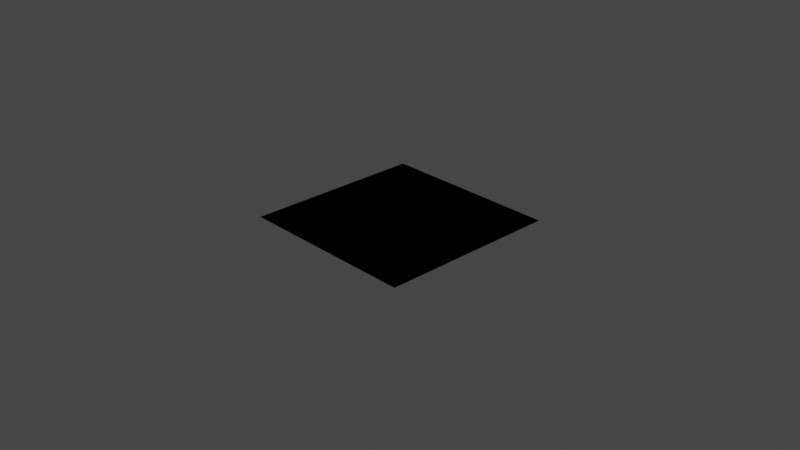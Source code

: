 # Source: scratches_v2.blend  (saved by Blender 3.3.6; exported with 4.5.12 LTS)
import bpy
from mathutils import Matrix  # noqa: F401  (used for matrix-valued properties, if any)

bpy.ops.wm.read_factory_settings(use_empty=True)
scene = bpy.context.scene
scene.name = 'Scene'

# ---- collections
col_collection = bpy.data.collections.new('Collection'); scene.collection.children.link(col_collection)

# ---- materials (node trees are filled in below, after node groups)
mat_scratches_v2 = bpy.data.materials.new('scratches_v2')

# ---- node groups
ng_vector_detect = bpy.data.node_groups.new('vector_detect', 'ShaderNodeTree')
_s = ng_vector_detect.interface.new_socket(name='Vector', in_out='OUTPUT', socket_type='NodeSocketVector')
_s = ng_vector_detect.interface.new_socket(name='IF', in_out='INPUT', socket_type='NodeSocketVector')
_s.hide_value = True
_s = ng_vector_detect.interface.new_socket(name='ELSE', in_out='INPUT', socket_type='NodeSocketVector')
_s.hide_value = True
_N = ng_vector_detect.nodes; _L = ng_vector_detect.links
n0 = _N.new('ShaderNodeVectorMath'); n0.name = 'Vector Math'; n0.location = (-301, 22)
n0.hide = True
n0.operation = 'LENGTH'
n1 = _N.new('ShaderNodeMath'); n1.name = 'Math'; n1.location = (-296, -14)
n1.hide = True
n1.operation = 'CEIL'
n2 = _N.new('NodeReroute'); n2.name = 'Reroute'; n2.location = (-345, 12)
n2.width = 16
n2.socket_idname = 'NodeSocketVector'
n3 = _N.new('NodeGroupInput'); n3.name = 'Group Input'; n3.location = (-619, 44)
n4 = _N.new('NodeGroupOutput'); n4.name = 'Group Output'; n4.location = (-103, 31)
n5 = _N.new('ShaderNodeMix'); n5.name = 'Mix'; n5.location = (-292, -51)
n5.hide = True
n5.data_type = 'RGBA'
_L.new(n0.outputs[1], n1.inputs[0])
_L.new(n1.outputs[0], n5.inputs[0])
_L.new(n2.outputs[0], n0.inputs[0])
_L.new(n2.outputs[0], n5.inputs[7])
_L.new(n3.outputs[1], n5.inputs[6])
_L.new(n5.outputs[2], n4.inputs[0])
_L.new(n3.outputs[0], n2.inputs[0])
n4.is_active_output = True
ng_scratches_001 = bpy.data.node_groups.new('scratches.001', 'ShaderNodeTree')
_s = ng_scratches_001.interface.new_socket(name='Result', in_out='OUTPUT', socket_type='NodeSocketFloat')
_s = ng_scratches_001.interface.new_socket(name='Vector', in_out='INPUT', socket_type='NodeSocketVector')
_s = ng_scratches_001.interface.new_socket(name='Scale', in_out='INPUT', socket_type='NodeSocketFloat')
_s = ng_scratches_001.interface.new_socket(name='Seed', in_out='INPUT', socket_type='NodeSocketFloat')
_s.min_value = -1000.0
_s.max_value = 1000.0
_N = ng_scratches_001.nodes; _L = ng_scratches_001.links
n0 = _N.new('NodeReroute'); n0.name = 'Reroute'; n0.location = (-599, -10)
n0.width = 16
n0.socket_idname = 'NodeSocketVector'
n1 = _N.new('NodeReroute'); n1.name = 'Reroute.001'; n1.location = (-572, -148)
n1.width = 16
n1.socket_idname = 'NodeSocketFloat'
n2 = _N.new('NodeGroupOutput'); n2.name = 'Group Output'; n2.location = (1156, 131)
n3 = _N.new('NodeGroupInput'); n3.name = 'Group Input'; n3.location = (-949, 25)
n4 = _N.new('NodeReroute'); n4.name = 'Reroute.002'; n4.location = (-598, -70)
n4.width = 16
n4.socket_idname = 'NodeSocketFloat'
n5 = _N.new('ShaderNodeVectorMath'); n5.name = 'Vector Math.001'; n5.location = (-315, -38)
n5.operation = 'SUBTRACT'
n6 = _N.new('ShaderNodeVectorMath'); n6.name = 'Vector Math'; n6.location = (-152, -51)
n6.operation = 'SCALE'
n7 = _N.new('ShaderNodeVectorRotate'); n7.name = 'Vector Rotate'; n7.location = (31, -58)
n8 = _N.new('ShaderNodeSeparateXYZ'); n8.name = 'Separate XYZ'; n8.location = (216, -7)
n9 = _N.new('ShaderNodeMath'); n9.name = 'Math'; n9.location = (391, -38)
n9.operation = 'ABSOLUTE'
n10 = _N.new('ShaderNodeMapRange'); n10.name = 'Map Range.003'; n10.location = (422, -248)
n10.inputs[1].default_value = 0.44
n10.inputs[2].default_value = 0.76
n10.inputs[3].default_value = 1.0
n10.inputs[4].default_value = 0.0
n11 = _N.new('ShaderNodeMapRange'); n11.name = 'Map Range'; n11.location = (30, 196)
n11.inputs[3].default_value = 1.665
n11.inputs[4].default_value = 0.0
n12 = _N.new('ShaderNodeTexVoronoi'); n12.name = 'Voronoi Texture.001'; n12.location = (-534, 297)
n12.voronoi_dimensions = '4D'
n12.feature = 'DISTANCE_TO_EDGE'
n13 = _N.new('ShaderNodeMapRange'); n13.name = 'Map Range.001'; n13.location = (-255, -246)
n13.hide = True
n13.inputs[3].default_value = -3.142
n13.inputs[4].default_value = 3.142
n14 = _N.new('ShaderNodeTexVoronoi'); n14.name = 'Voronoi Texture'; n14.location = (-552, 86)
n14.voronoi_dimensions = '4D'
n15 = _N.new('ShaderNodeCombineXYZ'); n15.name = 'Combine XYZ'; n15.location = (-190, -320)
n16 = _N.new('ShaderNodeTexNoise'); n16.name = 'Noise Texture'; n16.location = (243, -270)
n16.noise_dimensions = '1D'
n16.inputs[2].default_value = 88.1
n16.inputs[3].default_value = 2.2
n17 = _N.new('ShaderNodeMapRange'); n17.name = 'Map Range.004'; n17.location = (-399, -377)
n17.hide = True
n17.inputs[3].default_value = -1.0
n18 = _N.new('ShaderNodeSeparateXYZ'); n18.name = 'Separate XYZ.001'; n18.location = (-684, -254)
n19 = _N.new('ShaderNodeMapRange'); n19.name = 'Map Range.005'; n19.location = (-403, -451)
n19.inputs[3].default_value = -1.0
n20 = _N.new('ShaderNodeMapRange'); n20.name = 'Map Range.002'; n20.location = (676, 91)
n20.inputs[3].default_value = 0.84
n20.inputs[4].default_value = 0.0
n21 = _N.new('ShaderNodeMix'); n21.name = 'Mix.001'; n21.location = (860, 320)
n21.data_type = 'RGBA'
n21.blend_type = 'BURN'
n21.inputs[0].default_value = 0.917
_L.new(n1.outputs[0], n14.inputs[2])
_L.new(n13.outputs[0], n7.inputs[3])
_L.new(n0.outputs[0], n5.inputs[0])
_L.new(n5.outputs[0], n6.inputs[0])
_L.new(n6.outputs[0], n7.inputs[0])
_L.new(n7.outputs[0], n8.inputs[0])
_L.new(n0.outputs[0], n14.inputs[0])
_L.new(n11.outputs[0], n20.inputs[2])
_L.new(n14.outputs[0], n11.inputs[0])
_L.new(n1.outputs[0], n6.inputs[3])
_L.new(n8.outputs[0], n9.inputs[0])
_L.new(n14.outputs[2], n5.inputs[1])
_L.new(n3.outputs[0], n0.inputs[0])
_L.new(n3.outputs[1], n1.inputs[0])
_L.new(n1.outputs[0], n12.inputs[2])
_L.new(n0.outputs[0], n12.inputs[0])
_L.new(n4.outputs[0], n12.inputs[1])
_L.new(n4.outputs[0], n14.inputs[1])
_L.new(n3.outputs[2], n4.inputs[0])
_L.new(n7.outputs[0], n16.inputs[0])
_L.new(n7.outputs[0], n16.inputs[1])
_L.new(n10.outputs[0], n20.inputs[0])
_L.new(n16.outputs[0], n10.inputs[0])
_L.new(n14.outputs[1], n18.inputs[0])
_L.new(n18.outputs[0], n13.inputs[0])
_L.new(n18.outputs[1], n17.inputs[0])
_L.new(n18.outputs[1], n15.inputs[0])
_L.new(n17.outputs[0], n15.inputs[1])
_L.new(n15.outputs[0], n7.inputs[2])
_L.new(n18.outputs[2], n19.inputs[0])
_L.new(n19.outputs[0], n15.inputs[2])
_L.new(n12.outputs[0], n21.inputs[7])
_L.new(n20.outputs[0], n21.inputs[6])
_L.new(n21.outputs[2], n2.inputs[0])
n2.is_active_output = True
ng_scratches = bpy.data.node_groups.new('scratches', 'ShaderNodeTree')
_s = ng_scratches.interface.new_socket(name='Result', in_out='OUTPUT', socket_type='NodeSocketFloat')
_s = ng_scratches.interface.new_socket(name='Vector', in_out='INPUT', socket_type='NodeSocketVector')
_s = ng_scratches.interface.new_socket(name='Scale', in_out='INPUT', socket_type='NodeSocketFloat')
_s = ng_scratches.interface.new_socket(name='Seed', in_out='INPUT', socket_type='NodeSocketFloat')
_s.min_value = -1000.0
_s.max_value = 1000.0
_N = ng_scratches.nodes; _L = ng_scratches.links
n0 = _N.new('NodeReroute'); n0.name = 'Reroute'; n0.location = (-599, -10)
n0.width = 16
n0.socket_idname = 'NodeSocketVector'
n1 = _N.new('ShaderNodeVectorMath'); n1.name = 'Vector Math'; n1.location = (-135, -52)
n1.operation = 'SCALE'
n2 = _N.new('ShaderNodeVectorMath'); n2.name = 'Vector Math.001'; n2.location = (-293, -39)
n2.operation = 'SUBTRACT'
n3 = _N.new('NodeReroute'); n3.name = 'Reroute.001'; n3.location = (-572, -148)
n3.width = 16
n3.socket_idname = 'NodeSocketFloat'
n4 = _N.new('ShaderNodeMapRange'); n4.name = 'Map Range.001'; n4.location = (-146, -220)
n4.hide = True
n4.inputs[3].default_value = -3.142
n4.inputs[4].default_value = 3.142
n5 = _N.new('ShaderNodeSeparateXYZ'); n5.name = 'Separate XYZ'; n5.location = (215, -59)
n6 = _N.new('NodeGroupOutput'); n6.name = 'Group Output'; n6.location = (1035, 131)
n7 = _N.new('ShaderNodeTexVoronoi'); n7.name = 'Voronoi Texture'; n7.location = (-524, 79)
n7.voronoi_dimensions = '4D'
n8 = _N.new('NodeGroupInput'); n8.name = 'Group Input'; n8.location = (-949, 25)
n9 = _N.new('NodeReroute'); n9.name = 'Reroute.002'; n9.location = (-598, -70)
n9.width = 16
n9.socket_idname = 'NodeSocketFloat'
n10 = _N.new('ShaderNodeVectorRotate'); n10.name = 'Vector Rotate'; n10.location = (31, -58)
n10.inputs[2].default_value = (1.0, 1.0, 1.0)
n11 = _N.new('ShaderNodeMapRange'); n11.name = 'Map Range'; n11.location = (30, 196)
n11.inputs[3].default_value = 0.005
n11.inputs[4].default_value = 0.0
n12 = _N.new('ShaderNodeTexVoronoi'); n12.name = 'Voronoi Texture.001'; n12.location = (-534, 297)
n12.voronoi_dimensions = '4D'
n12.feature = 'DISTANCE_TO_EDGE'
n13 = _N.new('ShaderNodeMath'); n13.name = 'Math'; n13.location = (371, -54)
n13.operation = 'ABSOLUTE'
n14 = _N.new('ShaderNodeMapRange'); n14.name = 'Map Range.002'; n14.location = (589, 114)
n14.inputs[3].default_value = 1.0
n14.inputs[4].default_value = 0.0
n15 = _N.new('ShaderNodeMix'); n15.name = 'Mix.001'; n15.location = (780, 300)
n15.data_type = 'RGBA'
n15.blend_type = 'BURN'
n15.inputs[0].default_value = 0.792
_L.new(n3.outputs[0], n7.inputs[2])
_L.new(n4.outputs[0], n10.inputs[3])
_L.new(n0.outputs[0], n2.inputs[0])
_L.new(n2.outputs[0], n1.inputs[0])
_L.new(n1.outputs[0], n10.inputs[0])
_L.new(n10.outputs[0], n5.inputs[0])
_L.new(n0.outputs[0], n7.inputs[0])
_L.new(n7.outputs[1], n4.inputs[0])
_L.new(n11.outputs[0], n14.inputs[2])
_L.new(n7.outputs[0], n11.inputs[0])
_L.new(n3.outputs[0], n1.inputs[3])
_L.new(n5.outputs[0], n13.inputs[0])
_L.new(n7.outputs[2], n2.inputs[1])
_L.new(n8.outputs[0], n0.inputs[0])
_L.new(n8.outputs[1], n3.inputs[0])
_L.new(n3.outputs[0], n12.inputs[2])
_L.new(n0.outputs[0], n12.inputs[0])
_L.new(n9.outputs[0], n12.inputs[1])
_L.new(n9.outputs[0], n7.inputs[1])
_L.new(n8.outputs[2], n9.inputs[0])
_L.new(n13.outputs[0], n14.inputs[0])
_L.new(n12.outputs[0], n15.inputs[7])
_L.new(n14.outputs[0], n15.inputs[6])
_L.new(n15.outputs[2], n6.inputs[0])
n6.is_active_output = True
ng_scratches_2 = bpy.data.node_groups.new('scratches 2', 'ShaderNodeTree')
_s = ng_scratches_2.interface.new_socket(name='Result', in_out='OUTPUT', socket_type='NodeSocketFloat')
_s = ng_scratches_2.interface.new_socket(name='Vector', in_out='INPUT', socket_type='NodeSocketVector')
_s = ng_scratches_2.interface.new_socket(name='Scale', in_out='INPUT', socket_type='NodeSocketFloat')
_s = ng_scratches_2.interface.new_socket(name='Seed', in_out='INPUT', socket_type='NodeSocketFloat')
_s.min_value = -1000.0
_s.max_value = 1000.0
_N = ng_scratches_2.nodes; _L = ng_scratches_2.links
n0 = _N.new('NodeReroute'); n0.name = 'Reroute'; n0.location = (-599, -10)
n0.width = 16
n0.socket_idname = 'NodeSocketVector'
n1 = _N.new('ShaderNodeVectorMath'); n1.name = 'Vector Math'; n1.location = (-135, -52)
n1.operation = 'SCALE'
n2 = _N.new('ShaderNodeVectorMath'); n2.name = 'Vector Math.001'; n2.location = (-293, -39)
n2.operation = 'SUBTRACT'
n3 = _N.new('ShaderNodeMapRange'); n3.name = 'Map Range.001'; n3.location = (-146, -220)
n3.hide = True
n3.inputs[3].default_value = -3.142
n3.inputs[4].default_value = 3.142
n4 = _N.new('NodeGroupOutput'); n4.name = 'Group Output'; n4.location = (1035, 131)
n5 = _N.new('NodeGroupInput'); n5.name = 'Group Input'; n5.location = (-949, 25)
n6 = _N.new('NodeReroute'); n6.name = 'Reroute.002'; n6.location = (-598, -70)
n6.width = 16
n6.socket_idname = 'NodeSocketFloat'
n7 = _N.new('ShaderNodeVectorRotate'); n7.name = 'Vector Rotate'; n7.location = (31, -58)
n7.inputs[2].default_value = (1.0, 1.0, 1.0)
n8 = _N.new('ShaderNodeTexVoronoi'); n8.name = 'Voronoi Texture.002'; n8.location = (228, -55)
n8.feature = 'DISTANCE_TO_EDGE'
n8.inputs[2].default_value = 0.69
n9 = _N.new('NodeReroute'); n9.name = 'Reroute.001'; n9.location = (-572, -148)
n9.width = 16
n9.socket_idname = 'NodeSocketFloat'
n10 = _N.new('ShaderNodeTexVoronoi'); n10.name = 'Voronoi Texture'; n10.location = (-520, -220)
n10.voronoi_dimensions = '4D'
n11 = _N.new('ShaderNodeMapRange'); n11.name = 'Map Range.003'; n11.location = (409, -51)
n11.inputs[2].default_value = 0.01
n11.inputs[3].default_value = 1.0
n11.inputs[4].default_value = 0.0
n12 = _N.new('ShaderNodeTexVoronoi'); n12.name = 'Voronoi Texture.001'; n12.location = (-300, 180)
n12.voronoi_dimensions = '4D'
n12.feature = 'DISTANCE_TO_EDGE'
n13 = _N.new('ShaderNodeMix'); n13.name = 'Mix.001'; n13.location = (640, 200)
n13.data_type = 'RGBA'
n13.blend_type = 'BURN'
n13.inputs[0].default_value = 0.925
_L.new(n9.outputs[0], n10.inputs[2])
_L.new(n3.outputs[0], n7.inputs[3])
_L.new(n0.outputs[0], n2.inputs[0])
_L.new(n2.outputs[0], n1.inputs[0])
_L.new(n1.outputs[0], n7.inputs[0])
_L.new(n0.outputs[0], n10.inputs[0])
_L.new(n10.outputs[1], n3.inputs[0])
_L.new(n9.outputs[0], n1.inputs[3])
_L.new(n10.outputs[2], n2.inputs[1])
_L.new(n5.outputs[0], n0.inputs[0])
_L.new(n5.outputs[1], n9.inputs[0])
_L.new(n9.outputs[0], n12.inputs[2])
_L.new(n0.outputs[0], n12.inputs[0])
_L.new(n6.outputs[0], n12.inputs[1])
_L.new(n6.outputs[0], n10.inputs[1])
_L.new(n5.outputs[2], n6.inputs[0])
_L.new(n7.outputs[0], n8.inputs[0])
_L.new(n8.outputs[0], n11.inputs[0])
_L.new(n12.outputs[0], n13.inputs[7])
_L.new(n11.outputs[0], n13.inputs[6])
_L.new(n13.outputs[2], n4.inputs[0])
n4.is_active_output = True
ng_scratches_v2 = bpy.data.node_groups.new('scratches_v2', 'ShaderNodeTree')
_s = ng_scratches_v2.interface.new_socket(name='Value', in_out='OUTPUT', socket_type='NodeSocketFloat')
_s = ng_scratches_v2.interface.new_socket(name='Scale', in_out='INPUT', socket_type='NodeSocketFloat')
_s.default_value = 1.0
_s.min_value = 0.0
_s.max_value = 1e+04
_s = ng_scratches_v2.interface.new_socket(name='Blend', in_out='INPUT', socket_type='NodeSocketFloat')
_s.subtype = 'FACTOR'
_s.default_value = 0.4083
_s.min_value = 0.0
_s.max_value = 1.0
_s = ng_scratches_v2.interface.new_socket(name='Seed', in_out='INPUT', socket_type='NodeSocketFloat')
_s.default_value = 9.44
_s.min_value = 0.0
_s.max_value = 1000.0
_s = ng_scratches_v2.interface.new_socket(name='Vector', in_out='INPUT', socket_type='NodeSocketVector')
_s.hide_value = True
_N = ng_scratches_v2.nodes; _L = ng_scratches_v2.links
n0 = _N.new('NodeReroute'); n0.name = 'Reroute.001'; n0.location = (-391, -33)
n0.width = 16
n1 = _N.new('ShaderNodeMath'); n1.name = 'Math.005'; n1.location = (-590, -77)
n1.hide = True
n1.inputs[1].default_value = -20.8
n2 = _N.new('ShaderNodeMath'); n2.name = 'Math.006'; n2.location = (-594, -129)
n2.hide = True
n2.inputs[1].default_value = 85.7
n3 = _N.new('ShaderNodeMath'); n3.name = 'Math.001'; n3.location = (-596, 224)
n3.hide = True
n3.inputs[1].default_value = 12.2
n4 = _N.new('ShaderNodeTexNoise'); n4.name = 'Noise Texture'; n4.location = (-857, 14)
n4.inputs[2].default_value = 32.2
n4.inputs[3].default_value = 6.39
n4.inputs[4].default_value = 0.675
n5 = _N.new('NodeGroupOutput'); n5.name = 'Group Output'; n5.location = (1067, 91)
n6 = _N.new('ShaderNodeVectorMath'); n6.name = 'Vector Math'; n6.location = (-1015, 96)
n6.operation = 'SCALE'
n7 = _N.new('ShaderNodeMapRange'); n7.name = 'Map Range'; n7.location = (356, -132)
n7.inputs[1].default_value = 0.25
n7.inputs[2].default_value = 0.75
n7.inputs[4].default_value = 2.0
n8 = _N.new('ShaderNodeMix'); n8.name = 'Mix.001'; n8.location = (-640, 180)
n8.data_type = 'RGBA'
n8.inputs[0].default_value = 0.005
n9 = _N.new('NodeGroupInput'); n9.name = 'Group Input'; n9.location = (-1520, 40)
n10 = _N.new('ShaderNodeGroup'); n10.name = 'Group.005'; n10.location = (-1220, 200)
n10.node_tree = ng_vector_detect
n11 = _N.new('ShaderNodeMath'); n11.name = 'Math'; n11.location = (-140, 180)
n12 = _N.new('ShaderNodeGroup'); n12.name = 'Group.002'; n12.location = (-326, -139)
n12.node_tree = ng_scratches_001
n12.inputs[1].default_value = 7.11
n13 = _N.new('ShaderNodeGroup'); n13.name = 'Group.003'; n13.location = (-320, -320)
n13.node_tree = ng_scratches_001
n13.inputs[1].default_value = 4.94
n14 = _N.new('ShaderNodeGroup'); n14.name = 'Group.001'; n14.location = (-326, 24)
n14.node_tree = ng_scratches
n14.inputs[1].default_value = 9.9
n15 = _N.new('ShaderNodeGroup'); n15.name = 'Group'; n15.location = (-326, 186)
n15.node_tree = ng_scratches
n15.inputs[1].default_value = 18.0
n15.inputs[2].default_value = 2.84
n16 = _N.new('ShaderNodeGroup'); n16.name = 'Group.004'; n16.location = (-322, 382)
n16.node_tree = ng_scratches_2
n16.inputs[1].default_value = 6.0
n17 = _N.new('ShaderNodeTexNoise'); n17.name = 'Noise Texture.001'; n17.location = (160, -160)
n17.noise_dimensions = '4D'
n17.inputs[2].default_value = 10.29
n17.inputs[3].default_value = 4.2
n17.inputs[4].default_value = 0.7167
n18 = _N.new('ShaderNodeMath'); n18.name = 'Math.004'; n18.location = (407, 198)
n19 = _N.new('ShaderNodeMix'); n19.name = 'Mix.002'; n19.location = (560, 40)
n19.data_type = 'RGBA'
n19.blend_type = 'BURN'
n19.inputs[7].default_value = (0.001, 0.001, 0.001, 1.0)
n20 = _N.new('ShaderNodeMath'); n20.name = 'Math.007'; n20.location = (760, 160)
n20.operation = 'MULTIPLY'
n21 = _N.new('ShaderNodeMath'); n21.name = 'Math.003'; n21.location = (220, 160)
n22 = _N.new('ShaderNodeMath'); n22.name = 'Math.002'; n22.location = (60, 140)
n23 = _N.new('ShaderNodeTexCoord'); n23.name = 'Texture Coordinate'; n23.location = (-1420, 220)
_L.new(n0.outputs[0], n13.inputs[0])
_L.new(n22.outputs[0], n21.inputs[0])
_L.new(n13.outputs[0], n21.inputs[1])
_L.new(n12.outputs[0], n22.inputs[1])
_L.new(n0.outputs[0], n15.inputs[0])
_L.new(n0.outputs[0], n16.inputs[0])
_L.new(n11.outputs[0], n22.inputs[0])
_L.new(n0.outputs[0], n12.inputs[0])
_L.new(n14.outputs[0], n11.inputs[1])
_L.new(n21.outputs[0], n18.inputs[0])
_L.new(n15.outputs[0], n11.inputs[0])
_L.new(n0.outputs[0], n14.inputs[0])
_L.new(n16.outputs[0], n18.inputs[1])
_L.new(n20.outputs[0], n5.inputs[0])
_L.new(n10.outputs[0], n6.inputs[0])
_L.new(n3.outputs[0], n16.inputs[2])
_L.new(n1.outputs[0], n14.inputs[2])
_L.new(n2.outputs[0], n12.inputs[2])
_L.new(n9.outputs[2], n13.inputs[2])
_L.new(n9.outputs[2], n3.inputs[0])
_L.new(n9.outputs[2], n1.inputs[0])
_L.new(n9.outputs[2], n2.inputs[0])
_L.new(n6.outputs[0], n4.inputs[0])
_L.new(n6.outputs[0], n17.inputs[0])
_L.new(n18.outputs[0], n20.inputs[0])
_L.new(n9.outputs[2], n17.inputs[1])
_L.new(n17.outputs[0], n7.inputs[0])
_L.new(n9.outputs[0], n6.inputs[3])
_L.new(n7.outputs[0], n19.inputs[6])
_L.new(n9.outputs[1], n19.inputs[0])
_L.new(n19.outputs[2], n20.inputs[1])
_L.new(n6.outputs[0], n8.inputs[6])
_L.new(n4.outputs[1], n8.inputs[7])
_L.new(n8.outputs[2], n0.inputs[0])
_L.new(n9.outputs[3], n10.inputs[0])
_L.new(n23.outputs[3], n10.inputs[1])
n5.is_active_output = True

# ---- material node trees
mat_scratches_v2.use_nodes = True; mat_scratches_v2.node_tree.nodes.clear()
_N = mat_scratches_v2.node_tree.nodes; _L = mat_scratches_v2.node_tree.links
n0 = _N.new('ShaderNodeOutputMaterial'); n0.name = 'Material Output'; n0.location = (300, 300)
n1 = _N.new('ShaderNodeGroup'); n1.name = 'Group'; n1.location = (39, 295)
n1.node_tree = ng_scratches_v2
n1.inputs[0].default_value = 1.0
n1.inputs[1].default_value = 0.4083
n1.inputs[2].default_value = 9.44
n1.inputs[3].default_value = (0.0, 0.0, 0.0)
n0.is_active_output = True

# ---- world
world_world = bpy.data.worlds.new('World'); scene.world = world_world
world_world.use_nodes = True; world_world.node_tree.nodes.clear()
_N = world_world.node_tree.nodes; _L = world_world.node_tree.links
n0 = _N.new('ShaderNodeOutputWorld'); n0.name = 'World Output'; n0.location = (300, 300)
n1 = _N.new('ShaderNodeBackground'); n1.name = 'Background'; n1.location = (10, 300)
n1.inputs[0].default_value = (0.05088, 0.05088, 0.05088, 1.0)
_L.new(n1.outputs[0], n0.inputs[0])
n0.is_active_output = True
world_world.color = (0.05088, 0.05088, 0.05088)
world_world.use_sun_shadow = False
world_world.sun_shadow_jitter_overblur = 0.0

# ---- cameras
cam_camera = bpy.data.cameras.new('Camera')
cam_camera.clip_end = 100.0
cam_camera.ortho_scale = 7.314

# ---- lights
light_light = bpy.data.lights.new('Light', 'POINT')
light_light.transmission_factor = 0.0
light_light.energy = 1000.0
light_light.shadow_soft_size = 0.1
light_light.shadow_maximum_resolution = 0.006
light_light.use_absolute_resolution = True

# ---- meshes
me_plane = bpy.data.meshes.new('Plane')
me_plane.from_pydata([(-1.0, -1.0, 0.0), (1.0, -1.0, 0.0), (-1.0, 1.0, 0.0), (1.0, 1.0, 0.0)], [], [(0, 1, 3, 2)])
_uv = me_plane.uv_layers.new(name='UVMap')
_uv.uv.foreach_set('vector', [0.0, 0.0, 1.0, 0.0, 1.0, 1.0, 0.0, 1.0])
me_plane.materials.append(mat_scratches_v2)
me_plane.use_remesh_fix_poles = True
me_plane.use_remesh_preserve_attributes = False
me_plane.update()

# ---- objects
ob_light = bpy.data.objects.new('Light', light_light)
ob_camera = bpy.data.objects.new('Camera', cam_camera)
ob_plane = bpy.data.objects.new('Plane', me_plane)

# ---- transforms, parenting, visibility, modifiers, constraints
ob_light.location = (4.076, 1.005, 5.904)
ob_light.rotation_euler = (0.6503, 0.05522, 1.866)
ob_light.lock_rotations_4d = False
ob_light.empty_display_type = 'ARROWS'
ob_light.color = (0.0, 0.0, 0.0, 0.0)
ob_light.lineart.crease_threshold = 0.0
ob_camera.location = (7.359, -6.926, 4.958)
ob_camera.rotation_euler = (1.109, 0.0, 0.8149)
ob_camera.lock_rotations_4d = False
ob_camera.empty_display_type = 'ARROWS'
ob_camera.color = (0.0, 0.0, 0.0, 0.0)
ob_camera.display_type = 'WIRE'
ob_camera.lineart.crease_threshold = 0.0
ob_plane.location = (0.0, 0.0, 0.0)
ob_plane.cycles.use_adaptive_subdivision = True
_m = ob_plane.modifiers.new('Subdivision', 'SUBSURF')
_m.subdivision_type = 'SIMPLE'

# ---- collection membership
col_collection.objects.link(ob_light)
col_collection.objects.link(ob_camera)
col_collection.objects.link(ob_plane)

# ---- scene / render settings (as saved in the file)
scene.camera = ob_camera
scene.frame_start = 1; scene.frame_end = 250; scene.frame_set(1)
scene.render.engine = 'CYCLES'
scene.cycles.feature_set = 'EXPERIMENTAL'
scene.cycles.use_denoising = False
scene.cycles.sampling_pattern = 'TABULATED_SOBOL'
scene.cycles.use_light_tree = False
scene.view_settings.view_transform = 'Filmic'
bpy.context.view_layer.update()
